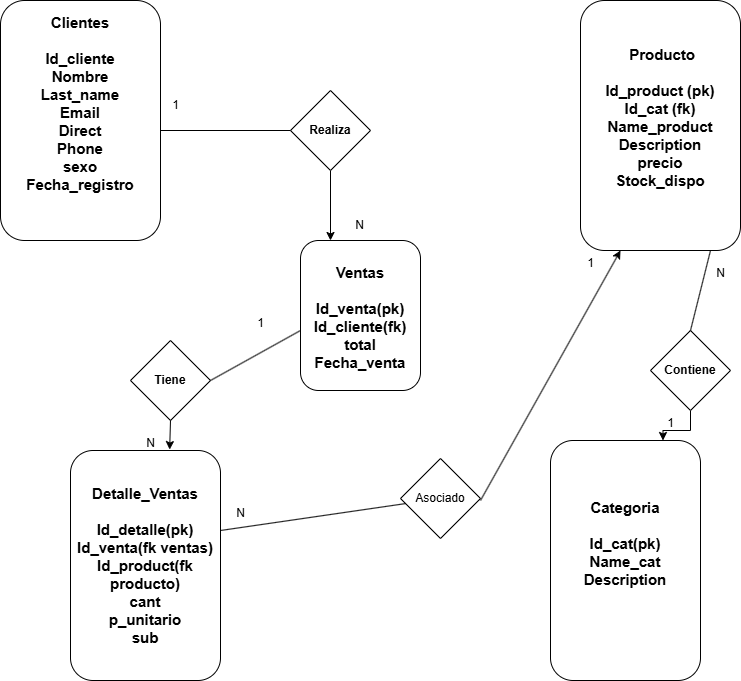

The diagram above was exported from draw.io. Its source (the exported page's mxGraphModel, read from the mxfile embedded in the PNG):
<mxGraphModel dx="1042" dy="562" grid="1" gridSize="10" guides="1" tooltips="1" connect="1" arrows="1" fold="1" page="1" pageScale="1" pageWidth="827" pageHeight="1169" math="0" shadow="0">
  <root>
    <mxCell id="0" />
    <mxCell id="1" parent="0" />
    <mxCell id="wuXh3GJGcAcMuRCaMTOh-2" value="" style="rounded=1;whiteSpace=wrap;html=1;" parent="1" vertex="1">
      <mxGeometry x="40" width="160" height="240" as="geometry" />
    </mxCell>
    <mxCell id="wuXh3GJGcAcMuRCaMTOh-3" value="&lt;font style=&quot;font-size: 15px;&quot;&gt;&lt;b&gt;Clientes&lt;/b&gt;&lt;/font&gt;&lt;div&gt;&lt;span style=&quot;font-size: 15px;&quot;&gt;&lt;b&gt;&lt;br&gt;&lt;/b&gt;&lt;/span&gt;&lt;/div&gt;&lt;div&gt;&lt;span style=&quot;font-size: 15px;&quot;&gt;&lt;b&gt;Id_cliente&lt;/b&gt;&lt;/span&gt;&lt;/div&gt;&lt;div&gt;&lt;span style=&quot;font-size: 15px;&quot;&gt;&lt;b&gt;Nombre&lt;/b&gt;&lt;/span&gt;&lt;/div&gt;&lt;div&gt;&lt;span style=&quot;font-size: 15px;&quot;&gt;&lt;b&gt;Last_name&lt;/b&gt;&lt;/span&gt;&lt;/div&gt;&lt;div&gt;&lt;span style=&quot;font-size: 15px;&quot;&gt;&lt;b&gt;Email&lt;/b&gt;&lt;/span&gt;&lt;/div&gt;&lt;div&gt;&lt;span style=&quot;font-size: 15px;&quot;&gt;&lt;b&gt;Direct&lt;/b&gt;&lt;/span&gt;&lt;/div&gt;&lt;div&gt;&lt;span style=&quot;font-size: 15px;&quot;&gt;&lt;b&gt;Phone&lt;/b&gt;&lt;/span&gt;&lt;/div&gt;&lt;div&gt;&lt;span style=&quot;font-size: 15px;&quot;&gt;&lt;b&gt;sexo&lt;/b&gt;&lt;/span&gt;&lt;/div&gt;&lt;div&gt;&lt;span style=&quot;font-size: 15px;&quot;&gt;&lt;b&gt;Fecha_registro&lt;br&gt;&lt;/b&gt;&lt;/span&gt;&lt;div&gt;&lt;font style=&quot;font-size: 15px;&quot;&gt;&lt;b&gt;&lt;br&gt;&lt;/b&gt;&lt;/font&gt;&lt;div&gt;&lt;br&gt;&lt;/div&gt;&lt;/div&gt;&lt;/div&gt;" style="text;strokeColor=none;align=center;fillColor=none;html=1;verticalAlign=middle;whiteSpace=wrap;rounded=0;" parent="1" vertex="1">
      <mxGeometry x="80" y="60" width="80" height="120" as="geometry" />
    </mxCell>
    <mxCell id="wuXh3GJGcAcMuRCaMTOh-4" value="" style="rounded=1;whiteSpace=wrap;html=1;" parent="1" vertex="1">
      <mxGeometry x="340" y="240" width="120" height="150" as="geometry" />
    </mxCell>
    <mxCell id="wuXh3GJGcAcMuRCaMTOh-5" value="&lt;div&gt;&lt;div&gt;&lt;b style=&quot;&quot;&gt;&lt;font style=&quot;font-size: 15px;&quot;&gt;Ventas&lt;/font&gt;&lt;/b&gt;&lt;/div&gt;&lt;/div&gt;&lt;div&gt;&lt;b&gt;&lt;font style=&quot;font-size: 15px;&quot;&gt;&lt;br&gt;&lt;/font&gt;&lt;/b&gt;&lt;/div&gt;&lt;div&gt;&lt;font style=&quot;font-size: 15px;&quot;&gt;&lt;b&gt;Id_venta(pk)&lt;/b&gt;&lt;/font&gt;&lt;/div&gt;&lt;div&gt;&lt;font style=&quot;font-size: 15px;&quot;&gt;&lt;b&gt;Id_cliente(fk)&lt;/b&gt;&lt;/font&gt;&lt;/div&gt;&lt;div&gt;&lt;font style=&quot;font-size: 15px;&quot;&gt;&lt;b&gt;total&lt;/b&gt;&lt;/font&gt;&lt;/div&gt;&lt;div&gt;&lt;font style=&quot;font-size: 15px;&quot;&gt;&lt;b&gt;Fecha_venta&lt;/b&gt;&lt;/font&gt;&lt;/div&gt;&lt;div&gt;&lt;br&gt;&lt;/div&gt;" style="text;strokeColor=none;align=center;fillColor=none;html=1;verticalAlign=middle;whiteSpace=wrap;rounded=0;" parent="1" vertex="1">
      <mxGeometry x="350" y="250" width="100" height="150" as="geometry" />
    </mxCell>
    <mxCell id="wuXh3GJGcAcMuRCaMTOh-6" value="&lt;font style=&quot;font-size: 15px;&quot;&gt;&lt;b&gt;&amp;nbsp;Producto&lt;/b&gt;&lt;/font&gt;&lt;div&gt;&lt;font style=&quot;font-size: 15px;&quot;&gt;&lt;b&gt;&lt;br&gt;&lt;/b&gt;&lt;/font&gt;&lt;/div&gt;&lt;div&gt;&lt;font style=&quot;font-size: 15px;&quot;&gt;&lt;b&gt;Id_product (pk)&lt;/b&gt;&lt;/font&gt;&lt;/div&gt;&lt;div&gt;&lt;font style=&quot;font-size: 15px;&quot;&gt;&lt;b&gt;Id_cat (fk)&lt;/b&gt;&lt;/font&gt;&lt;/div&gt;&lt;div&gt;&lt;font style=&quot;font-size: 15px;&quot;&gt;&lt;b&gt;Name_product&lt;/b&gt;&lt;/font&gt;&lt;/div&gt;&lt;div&gt;&lt;font style=&quot;font-size: 15px;&quot;&gt;&lt;b&gt;Description&lt;/b&gt;&lt;/font&gt;&lt;/div&gt;&lt;div&gt;&lt;font style=&quot;font-size: 15px;&quot;&gt;&lt;b&gt;precio&lt;/b&gt;&lt;/font&gt;&lt;/div&gt;&lt;div&gt;&lt;font style=&quot;font-size: 15px;&quot;&gt;&lt;b&gt;Stock_dispo&lt;/b&gt;&lt;/font&gt;&lt;/div&gt;&lt;div&gt;&lt;br&gt;&lt;/div&gt;" style="rounded=1;whiteSpace=wrap;html=1;" parent="1" vertex="1">
      <mxGeometry x="620" width="160" height="250" as="geometry" />
    </mxCell>
    <mxCell id="XpBfXPA_nLA_M7l9vqaw-4" value="&lt;font style=&quot;font-size: 15px;&quot;&gt;&lt;b&gt;Detalle_Ventas&lt;/b&gt;&lt;/font&gt;&lt;div&gt;&lt;font style=&quot;font-size: 15px;&quot;&gt;&lt;b&gt;&lt;br&gt;&lt;/b&gt;&lt;/font&gt;&lt;/div&gt;&lt;div&gt;&lt;font style=&quot;font-size: 15px;&quot;&gt;&lt;b&gt;Id_detalle(pk)&lt;/b&gt;&lt;/font&gt;&lt;/div&gt;&lt;div&gt;&lt;font style=&quot;font-size: 15px;&quot;&gt;&lt;b&gt;Id_venta(fk ventas)&lt;/b&gt;&lt;/font&gt;&lt;/div&gt;&lt;div&gt;&lt;font style=&quot;font-size: 15px;&quot;&gt;&lt;b&gt;Id_product(fk producto)&lt;/b&gt;&lt;/font&gt;&lt;/div&gt;&lt;div&gt;&lt;font style=&quot;font-size: 15px;&quot;&gt;&lt;b&gt;cant&lt;/b&gt;&lt;/font&gt;&lt;/div&gt;&lt;div&gt;&lt;font style=&quot;font-size: 15px;&quot;&gt;&lt;b&gt;p_unitario&lt;/b&gt;&lt;/font&gt;&lt;/div&gt;&lt;div&gt;&lt;font style=&quot;font-size: 15px;&quot;&gt;&lt;b&gt;sub&lt;/b&gt;&lt;/font&gt;&lt;/div&gt;" style="rounded=1;whiteSpace=wrap;html=1;" vertex="1" parent="1">
      <mxGeometry x="110" y="450" width="150" height="230" as="geometry" />
    </mxCell>
    <mxCell id="XpBfXPA_nLA_M7l9vqaw-5" value="&lt;font style=&quot;font-size: 15px;&quot;&gt;&lt;b&gt;Categoria&lt;/b&gt;&lt;/font&gt;&lt;div&gt;&lt;font style=&quot;font-size: 15px;&quot;&gt;&lt;b&gt;&lt;br&gt;&lt;/b&gt;&lt;/font&gt;&lt;/div&gt;&lt;div&gt;&lt;font style=&quot;font-size: 15px;&quot;&gt;&lt;b&gt;Id_cat(pk)&lt;/b&gt;&lt;/font&gt;&lt;/div&gt;&lt;div&gt;&lt;font style=&quot;font-size: 15px;&quot;&gt;&lt;b&gt;Name_cat&lt;/b&gt;&lt;/font&gt;&lt;/div&gt;&lt;div&gt;&lt;font style=&quot;font-size: 15px;&quot;&gt;&lt;b&gt;Description&lt;/b&gt;&lt;/font&gt;&lt;/div&gt;&lt;div&gt;&lt;font style=&quot;font-size: 15px;&quot;&gt;&lt;b&gt;&lt;br&gt;&lt;/b&gt;&lt;/font&gt;&lt;/div&gt;&lt;div&gt;&lt;br&gt;&lt;/div&gt;" style="rounded=1;whiteSpace=wrap;html=1;" vertex="1" parent="1">
      <mxGeometry x="590" y="440" width="150" height="240" as="geometry" />
    </mxCell>
    <mxCell id="XpBfXPA_nLA_M7l9vqaw-8" value="N" style="text;html=1;align=center;verticalAlign=middle;resizable=0;points=[];autosize=1;strokeColor=none;fillColor=none;" vertex="1" parent="1">
      <mxGeometry x="384" y="210" width="30" height="30" as="geometry" />
    </mxCell>
    <mxCell id="XpBfXPA_nLA_M7l9vqaw-9" value="1" style="text;html=1;align=center;verticalAlign=middle;resizable=0;points=[];autosize=1;strokeColor=none;fillColor=none;" vertex="1" parent="1">
      <mxGeometry x="200" y="90" width="30" height="30" as="geometry" />
    </mxCell>
    <mxCell id="XpBfXPA_nLA_M7l9vqaw-14" style="edgeStyle=orthogonalEdgeStyle;rounded=0;orthogonalLoop=1;jettySize=auto;html=1;exitX=0.5;exitY=1;exitDx=0;exitDy=0;entryX=0.25;entryY=0;entryDx=0;entryDy=0;" edge="1" parent="1" source="XpBfXPA_nLA_M7l9vqaw-10" target="wuXh3GJGcAcMuRCaMTOh-4">
      <mxGeometry relative="1" as="geometry" />
    </mxCell>
    <mxCell id="XpBfXPA_nLA_M7l9vqaw-10" value="&lt;b&gt;Realiza&lt;/b&gt;" style="rhombus;whiteSpace=wrap;html=1;" vertex="1" parent="1">
      <mxGeometry x="330" y="90" width="80" height="80" as="geometry" />
    </mxCell>
    <mxCell id="XpBfXPA_nLA_M7l9vqaw-13" value="" style="endArrow=none;html=1;rounded=0;entryX=0;entryY=0.5;entryDx=0;entryDy=0;" edge="1" parent="1" target="XpBfXPA_nLA_M7l9vqaw-10">
      <mxGeometry width="50" height="50" relative="1" as="geometry">
        <mxPoint x="200" y="130" as="sourcePoint" />
        <mxPoint x="250" y="80" as="targetPoint" />
      </mxGeometry>
    </mxCell>
    <mxCell id="XpBfXPA_nLA_M7l9vqaw-15" value="&lt;b&gt;Tiene&lt;/b&gt;" style="rhombus;whiteSpace=wrap;html=1;" vertex="1" parent="1">
      <mxGeometry x="170" y="340" width="80" height="80" as="geometry" />
    </mxCell>
    <mxCell id="XpBfXPA_nLA_M7l9vqaw-16" value="" style="endArrow=none;html=1;rounded=0;exitX=1;exitY=0.5;exitDx=0;exitDy=0;" edge="1" parent="1" source="XpBfXPA_nLA_M7l9vqaw-15">
      <mxGeometry width="50" height="50" relative="1" as="geometry">
        <mxPoint x="290" y="380" as="sourcePoint" />
        <mxPoint x="340" y="330" as="targetPoint" />
      </mxGeometry>
    </mxCell>
    <mxCell id="XpBfXPA_nLA_M7l9vqaw-17" style="edgeStyle=orthogonalEdgeStyle;rounded=0;orthogonalLoop=1;jettySize=auto;html=1;exitX=0.5;exitY=1;exitDx=0;exitDy=0;entryX=0.661;entryY=-0.004;entryDx=0;entryDy=0;entryPerimeter=0;" edge="1" parent="1" source="XpBfXPA_nLA_M7l9vqaw-15" target="XpBfXPA_nLA_M7l9vqaw-4">
      <mxGeometry relative="1" as="geometry" />
    </mxCell>
    <mxCell id="XpBfXPA_nLA_M7l9vqaw-19" value="1" style="text;html=1;align=center;verticalAlign=middle;resizable=0;points=[];autosize=1;strokeColor=none;fillColor=none;" vertex="1" parent="1">
      <mxGeometry x="285" y="308" width="30" height="30" as="geometry" />
    </mxCell>
    <mxCell id="XpBfXPA_nLA_M7l9vqaw-20" value="N" style="text;html=1;align=center;verticalAlign=middle;resizable=0;points=[];autosize=1;strokeColor=none;fillColor=none;" vertex="1" parent="1">
      <mxGeometry x="175" y="428" width="30" height="30" as="geometry" />
    </mxCell>
    <mxCell id="XpBfXPA_nLA_M7l9vqaw-21" value="Asociado" style="rhombus;whiteSpace=wrap;html=1;" vertex="1" parent="1">
      <mxGeometry x="440" y="458" width="80" height="80" as="geometry" />
    </mxCell>
    <mxCell id="XpBfXPA_nLA_M7l9vqaw-23" value="" style="endArrow=none;html=1;rounded=0;" edge="1" parent="1" target="XpBfXPA_nLA_M7l9vqaw-21">
      <mxGeometry width="50" height="50" relative="1" as="geometry">
        <mxPoint x="260" y="530" as="sourcePoint" />
        <mxPoint x="310" y="480" as="targetPoint" />
      </mxGeometry>
    </mxCell>
    <mxCell id="XpBfXPA_nLA_M7l9vqaw-24" value="" style="endArrow=classic;html=1;rounded=0;entryX=0.25;entryY=1;entryDx=0;entryDy=0;" edge="1" parent="1" target="wuXh3GJGcAcMuRCaMTOh-6">
      <mxGeometry width="50" height="50" relative="1" as="geometry">
        <mxPoint x="520" y="500" as="sourcePoint" />
        <mxPoint x="570" y="450" as="targetPoint" />
      </mxGeometry>
    </mxCell>
    <mxCell id="XpBfXPA_nLA_M7l9vqaw-25" value="N" style="text;html=1;align=center;verticalAlign=middle;resizable=0;points=[];autosize=1;strokeColor=none;fillColor=none;" vertex="1" parent="1">
      <mxGeometry x="265" y="498" width="30" height="30" as="geometry" />
    </mxCell>
    <mxCell id="XpBfXPA_nLA_M7l9vqaw-26" value="1" style="text;html=1;align=center;verticalAlign=middle;resizable=0;points=[];autosize=1;strokeColor=none;fillColor=none;" vertex="1" parent="1">
      <mxGeometry x="615" y="248" width="30" height="30" as="geometry" />
    </mxCell>
    <mxCell id="XpBfXPA_nLA_M7l9vqaw-29" style="edgeStyle=orthogonalEdgeStyle;rounded=0;orthogonalLoop=1;jettySize=auto;html=1;exitX=0.5;exitY=1;exitDx=0;exitDy=0;entryX=0.75;entryY=0;entryDx=0;entryDy=0;" edge="1" parent="1" source="XpBfXPA_nLA_M7l9vqaw-27" target="XpBfXPA_nLA_M7l9vqaw-5">
      <mxGeometry relative="1" as="geometry" />
    </mxCell>
    <mxCell id="XpBfXPA_nLA_M7l9vqaw-27" value="&lt;b&gt;Contiene&lt;/b&gt;" style="rhombus;whiteSpace=wrap;html=1;" vertex="1" parent="1">
      <mxGeometry x="690" y="330" width="80" height="80" as="geometry" />
    </mxCell>
    <mxCell id="XpBfXPA_nLA_M7l9vqaw-28" value="" style="endArrow=none;html=1;rounded=0;exitX=0.5;exitY=0;exitDx=0;exitDy=0;" edge="1" parent="1" source="XpBfXPA_nLA_M7l9vqaw-27">
      <mxGeometry width="50" height="50" relative="1" as="geometry">
        <mxPoint x="700" y="300" as="sourcePoint" />
        <mxPoint x="750" y="250" as="targetPoint" />
      </mxGeometry>
    </mxCell>
    <mxCell id="XpBfXPA_nLA_M7l9vqaw-30" value="N" style="text;html=1;align=center;verticalAlign=middle;resizable=0;points=[];autosize=1;strokeColor=none;fillColor=none;" vertex="1" parent="1">
      <mxGeometry x="745" y="258" width="30" height="30" as="geometry" />
    </mxCell>
    <mxCell id="XpBfXPA_nLA_M7l9vqaw-31" value="1" style="text;html=1;align=center;verticalAlign=middle;resizable=0;points=[];autosize=1;strokeColor=none;fillColor=none;" vertex="1" parent="1">
      <mxGeometry x="695" y="408" width="30" height="30" as="geometry" />
    </mxCell>
  </root>
</mxGraphModel>